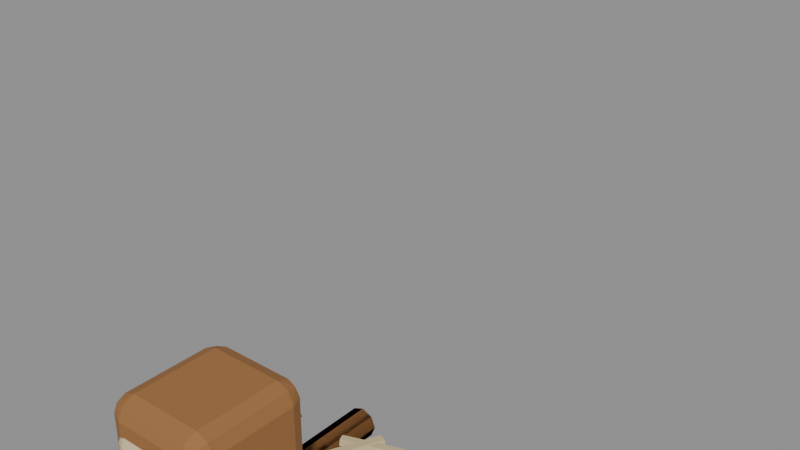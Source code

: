 # Source: deer.blend  (saved by Blender 4.5.92; exported with 4.5.12 LTS)
import bpy
from mathutils import Matrix  # noqa: F401  (used for matrix-valued properties, if any)

bpy.ops.wm.read_factory_settings(use_empty=True)
scene = bpy.context.scene
scene.name = 'Scene'

# ---- materials (node trees are filled in below, after node groups)
mat_m_9a6b3e = bpy.data.materials.new('m_9a6b3e')
mat_m_d8c09a = bpy.data.materials.new('m_d8c09a')
mat_m_141014 = bpy.data.materials.new('m_141014')
mat_m_c8b48a = bpy.data.materials.new('m_c8b48a')

# ---- material node trees
mat_m_9a6b3e.use_nodes = True; mat_m_9a6b3e.node_tree.nodes.clear()
_N = mat_m_9a6b3e.node_tree.nodes; _L = mat_m_9a6b3e.node_tree.links
n0 = _N.new('ShaderNodeBsdfPrincipled'); n0.name = 'Principled BSDF'; n0.location = (-200, 100)
n0.inputs[0].default_value = (0.3297, 0.148, 0.04455, 1.0)
n0.inputs[2].default_value = 0.75
n1 = _N.new('ShaderNodeOutputMaterial'); n1.name = 'Material Output'; n1.location = (200, 100)
_L.new(n0.outputs[0], n1.inputs[0])
n1.is_active_output = True
mat_m_d8c09a.use_nodes = True; mat_m_d8c09a.node_tree.nodes.clear()
_N = mat_m_d8c09a.node_tree.nodes; _L = mat_m_d8c09a.node_tree.links
n0 = _N.new('ShaderNodeBsdfPrincipled'); n0.name = 'Principled BSDF'; n0.location = (-200, 100)
n0.inputs[0].default_value = (0.6941, 0.5356, 0.3297, 1.0)
n0.inputs[2].default_value = 0.75
n1 = _N.new('ShaderNodeOutputMaterial'); n1.name = 'Material Output'; n1.location = (200, 100)
_L.new(n0.outputs[0], n1.inputs[0])
n1.is_active_output = True
mat_m_141014.use_nodes = True; mat_m_141014.node_tree.nodes.clear()
_N = mat_m_141014.node_tree.nodes; _L = mat_m_141014.node_tree.links
n0 = _N.new('ShaderNodeBsdfPrincipled'); n0.name = 'Principled BSDF'; n0.location = (-200, 100)
n0.inputs[0].default_value = (0.003697, 0.002263, 0.003697, 1.0)
n0.inputs[2].default_value = 0.75
n1 = _N.new('ShaderNodeOutputMaterial'); n1.name = 'Material Output'; n1.location = (200, 100)
_L.new(n0.outputs[0], n1.inputs[0])
n1.is_active_output = True
mat_m_c8b48a.use_nodes = True; mat_m_c8b48a.node_tree.nodes.clear()
_N = mat_m_c8b48a.node_tree.nodes; _L = mat_m_c8b48a.node_tree.links
n0 = _N.new('ShaderNodeBsdfPrincipled'); n0.name = 'Principled BSDF'; n0.location = (-200, 100)
n0.inputs[0].default_value = (0.586, 0.4647, 0.259, 1.0)
n0.inputs[2].default_value = 0.75
n1 = _N.new('ShaderNodeOutputMaterial'); n1.name = 'Material Output'; n1.location = (200, 100)
_L.new(n0.outputs[0], n1.inputs[0])
n1.is_active_output = True

# ---- meshes
me_cube = bpy.data.meshes.new('Cube')
me_cube.from_pydata([(-0.25, -0.65, -0.275), (-0.25, -0.65, 0.275), (-0.25, 0.65, -0.275), (-0.25, 0.65, 0.275), (0.25, -0.65, -0.275), (0.25, -0.65, 0.275), (0.25, 0.65, -0.275), (0.25, 0.65, 0.275)], [], [(0, 1, 3, 2), (2, 3, 7, 6), (6, 7, 5, 4), (4, 5, 1, 0), (2, 6, 4, 0), (7, 3, 1, 5)])
_uv = me_cube.uv_layers.new(name='UVMap')
_uv.uv.foreach_set('vector', [0.375, 0.0, 0.625, 0.0, 0.625, 0.25, 0.375, 0.25, 0.375, 0.25, 0.625, 0.25, 0.625, 0.5, 0.375, 0.5, 0.375, 0.5, 0.625, 0.5, 0.625, 0.75, 0.375, 0.75, 0.375, 0.75, 0.625, 0.75, 0.625, 1.0, 0.375, 1.0, 0.125, 0.5, 0.375, 0.5, 0.375, 0.75, 0.125, 0.75, 0.625, 0.5, 0.875, 0.5, 0.875, 0.75, 0.625, 0.75])
me_cube.materials.append(mat_m_9a6b3e)
me_cube.update()
me_cube_001 = bpy.data.meshes.new('Cube.001')
me_cube_001.from_pydata([(-0.2, -0.52, -0.0825), (-0.2, -0.52, 0.0825), (-0.2, 0.52, -0.0825), (-0.2, 0.52, 0.0825), (0.2, -0.52, -0.0825), (0.2, -0.52, 0.0825), (0.2, 0.52, -0.0825), (0.2, 0.52, 0.0825)], [], [(0, 1, 3, 2), (2, 3, 7, 6), (6, 7, 5, 4), (4, 5, 1, 0), (2, 6, 4, 0), (7, 3, 1, 5)])
_uv = me_cube_001.uv_layers.new(name='UVMap')
_uv.uv.foreach_set('vector', [0.375, 0.0, 0.625, 0.0, 0.625, 0.25, 0.375, 0.25, 0.375, 0.25, 0.625, 0.25, 0.625, 0.5, 0.375, 0.5, 0.375, 0.5, 0.625, 0.5, 0.625, 0.75, 0.375, 0.75, 0.375, 0.75, 0.625, 0.75, 0.625, 1.0, 0.375, 1.0, 0.125, 0.5, 0.375, 0.5, 0.375, 0.75, 0.125, 0.75, 0.625, 0.5, 0.875, 0.5, 0.875, 0.75, 0.625, 0.75])
me_cube_001.materials.append(mat_m_d8c09a)
me_cube_001.update()
me_cube_002 = bpy.data.meshes.new('Cube.002')
me_cube_002.from_pydata([(-0.19, -0.25, -0.19), (-0.19, -0.25, 0.19), (-0.19, 0.25, -0.19), (-0.19, 0.25, 0.19), (0.19, -0.25, -0.19), (0.19, -0.25, 0.19), (0.19, 0.25, -0.19), (0.19, 0.25, 0.19)], [], [(0, 1, 3, 2), (2, 3, 7, 6), (6, 7, 5, 4), (4, 5, 1, 0), (2, 6, 4, 0), (7, 3, 1, 5)])
_uv = me_cube_002.uv_layers.new(name='UVMap')
_uv.uv.foreach_set('vector', [0.375, 0.0, 0.625, 0.0, 0.625, 0.25, 0.375, 0.25, 0.375, 0.25, 0.625, 0.25, 0.625, 0.5, 0.375, 0.5, 0.375, 0.5, 0.625, 0.5, 0.625, 0.75, 0.375, 0.75, 0.375, 0.75, 0.625, 0.75, 0.625, 1.0, 0.375, 1.0, 0.125, 0.5, 0.375, 0.5, 0.375, 0.75, 0.125, 0.75, 0.625, 0.5, 0.875, 0.5, 0.875, 0.75, 0.625, 0.75])
me_cube_002.materials.append(mat_m_9a6b3e)
me_cube_002.update()
me_cube_003 = bpy.data.meshes.new('Cube.003')
me_cube_003.from_pydata([(-0.1, -0.11, -0.1), (-0.1, -0.11, 0.1), (-0.1, 0.11, -0.1), (-0.1, 0.11, 0.1), (0.1, -0.11, -0.1), (0.1, -0.11, 0.1), (0.1, 0.11, -0.1), (0.1, 0.11, 0.1)], [], [(0, 1, 3, 2), (2, 3, 7, 6), (6, 7, 5, 4), (4, 5, 1, 0), (2, 6, 4, 0), (7, 3, 1, 5)])
_uv = me_cube_003.uv_layers.new(name='UVMap')
_uv.uv.foreach_set('vector', [0.375, 0.0, 0.625, 0.0, 0.625, 0.25, 0.375, 0.25, 0.375, 0.25, 0.625, 0.25, 0.625, 0.5, 0.375, 0.5, 0.375, 0.5, 0.625, 0.5, 0.625, 0.75, 0.375, 0.75, 0.375, 0.75, 0.625, 0.75, 0.625, 1.0, 0.375, 1.0, 0.125, 0.5, 0.375, 0.5, 0.375, 0.75, 0.125, 0.75, 0.625, 0.5, 0.875, 0.5, 0.875, 0.75, 0.625, 0.75])
me_cube_003.materials.append(mat_m_d8c09a)
me_cube_003.update()
me_icosphere = bpy.data.meshes.new('Icosphere')
me_icosphere.from_pydata([(0.0, 0.0, -0.06), (0.04342, -0.03154, -0.02683), (-0.01658, -0.05104, -0.02683), (-0.05367, 0.0, -0.02683), (-0.01658, 0.05104, -0.02683), (0.04342, 0.03154, -0.02683), (0.01658, -0.05104, 0.02683), (-0.04342, -0.03154, 0.02683), (-0.04342, 0.03154, 0.02683), (0.01658, 0.05104, 0.02683), (0.05367, 0.0, 0.02683), (0.0, 0.0, 0.06)], [], [(0, 1, 2), (1, 0, 5), (0, 2, 3), (0, 3, 4), (0, 4, 5), (1, 5, 10), (2, 1, 6), (3, 2, 7), (4, 3, 8), (5, 4, 9), (1, 10, 6), (2, 6, 7), (3, 7, 8), (4, 8, 9), (5, 9, 10), (6, 10, 11), (7, 6, 11), (8, 7, 11), (9, 8, 11), (10, 9, 11)])
_uv = me_icosphere.uv_layers.new(name='UVMap')
_uv.uv.foreach_set('vector', [0.1818, 0.0, 0.2727, 0.1575, 0.09091, 0.1575, 0.2727, 0.1575, 0.3636, 0.0, 0.4545, 0.1575, 0.9091, 0.0, 1.0, 0.1575, 0.8182, 0.1575, 0.7273, 0.0, 0.8182, 0.1575, 0.6364, 0.1575, 0.5455, 0.0, 0.6364, 0.1575, 0.4545, 0.1575, 0.2727, 0.1575, 0.4545, 0.1575, 0.3636, 0.3149, 0.09091, 0.1575, 0.2727, 0.1575, 0.1818, 0.3149, 0.8182, 0.1575, 1.0, 0.1575, 0.9091, 0.3149, 0.6364, 0.1575, 0.8182, 0.1575, 0.7273, 0.3149, 0.4545, 0.1575, 0.6364, 0.1575, 0.5455, 0.3149, 0.2727, 0.1575, 0.3636, 0.3149, 0.1818, 0.3149, 0.09091, 0.1575, 0.1818, 0.3149, 0.0, 0.3149, 0.8182, 0.1575, 0.9091, 0.3149, 0.7273, 0.3149, 0.6364, 0.1575, 0.7273, 0.3149, 0.5455, 0.3149, 0.4545, 0.1575, 0.5455, 0.3149, 0.3636, 0.3149, 0.1818, 0.3149, 0.3636, 0.3149, 0.2727, 0.4724, 0.0, 0.3149, 0.1818, 0.3149, 0.09091, 0.4724, 0.7273, 0.3149, 0.9091, 0.3149, 0.8182, 0.4724, 0.5455, 0.3149, 0.7273, 0.3149, 0.6364, 0.4724, 0.3636, 0.3149, 0.5455, 0.3149, 0.4545, 0.4724])
me_icosphere.materials.append(mat_m_141014)
me_icosphere.update()
me_icosphere_001 = bpy.data.meshes.new('Icosphere.001')
me_icosphere_001.from_pydata([(0.0, 0.0, -0.06), (0.04342, -0.03154, -0.02683), (-0.01658, -0.05104, -0.02683), (-0.05367, 0.0, -0.02683), (-0.01658, 0.05104, -0.02683), (0.04342, 0.03154, -0.02683), (0.01658, -0.05104, 0.02683), (-0.04342, -0.03154, 0.02683), (-0.04342, 0.03154, 0.02683), (0.01658, 0.05104, 0.02683), (0.05367, 0.0, 0.02683), (0.0, 0.0, 0.06)], [], [(0, 1, 2), (1, 0, 5), (0, 2, 3), (0, 3, 4), (0, 4, 5), (1, 5, 10), (2, 1, 6), (3, 2, 7), (4, 3, 8), (5, 4, 9), (1, 10, 6), (2, 6, 7), (3, 7, 8), (4, 8, 9), (5, 9, 10), (6, 10, 11), (7, 6, 11), (8, 7, 11), (9, 8, 11), (10, 9, 11)])
_uv = me_icosphere_001.uv_layers.new(name='UVMap')
_uv.uv.foreach_set('vector', [0.1818, 0.0, 0.2727, 0.1575, 0.09091, 0.1575, 0.2727, 0.1575, 0.3636, 0.0, 0.4545, 0.1575, 0.9091, 0.0, 1.0, 0.1575, 0.8182, 0.1575, 0.7273, 0.0, 0.8182, 0.1575, 0.6364, 0.1575, 0.5455, 0.0, 0.6364, 0.1575, 0.4545, 0.1575, 0.2727, 0.1575, 0.4545, 0.1575, 0.3636, 0.3149, 0.09091, 0.1575, 0.2727, 0.1575, 0.1818, 0.3149, 0.8182, 0.1575, 1.0, 0.1575, 0.9091, 0.3149, 0.6364, 0.1575, 0.8182, 0.1575, 0.7273, 0.3149, 0.4545, 0.1575, 0.6364, 0.1575, 0.5455, 0.3149, 0.2727, 0.1575, 0.3636, 0.3149, 0.1818, 0.3149, 0.09091, 0.1575, 0.1818, 0.3149, 0.0, 0.3149, 0.8182, 0.1575, 0.9091, 0.3149, 0.7273, 0.3149, 0.6364, 0.1575, 0.7273, 0.3149, 0.5455, 0.3149, 0.4545, 0.1575, 0.5455, 0.3149, 0.3636, 0.3149, 0.1818, 0.3149, 0.3636, 0.3149, 0.2727, 0.4724, 0.0, 0.3149, 0.1818, 0.3149, 0.09091, 0.4724, 0.7273, 0.3149, 0.9091, 0.3149, 0.8182, 0.4724, 0.5455, 0.3149, 0.7273, 0.3149, 0.6364, 0.4724, 0.3636, 0.3149, 0.5455, 0.3149, 0.4545, 0.4724])
me_icosphere_001.materials.append(mat_m_141014)
me_icosphere_001.update()
me_cube_004 = bpy.data.meshes.new('Cube.004')
me_cube_004.from_pydata([(-0.05, -0.025, -0.11), (-0.05, -0.025, 0.11), (-0.05, 0.025, -0.11), (-0.05, 0.025, 0.11), (0.05, -0.025, -0.11), (0.05, -0.025, 0.11), (0.05, 0.025, -0.11), (0.05, 0.025, 0.11)], [], [(0, 1, 3, 2), (2, 3, 7, 6), (6, 7, 5, 4), (4, 5, 1, 0), (2, 6, 4, 0), (7, 3, 1, 5)])
_uv = me_cube_004.uv_layers.new(name='UVMap')
_uv.uv.foreach_set('vector', [0.375, 0.0, 0.625, 0.0, 0.625, 0.25, 0.375, 0.25, 0.375, 0.25, 0.625, 0.25, 0.625, 0.5, 0.375, 0.5, 0.375, 0.5, 0.625, 0.5, 0.625, 0.75, 0.375, 0.75, 0.375, 0.75, 0.625, 0.75, 0.625, 1.0, 0.375, 1.0, 0.125, 0.5, 0.375, 0.5, 0.375, 0.75, 0.125, 0.75, 0.625, 0.5, 0.875, 0.5, 0.875, 0.75, 0.625, 0.75])
me_cube_004.materials.append(mat_m_9a6b3e)
me_cube_004.update()
me_cube_005 = bpy.data.meshes.new('Cube.005')
me_cube_005.from_pydata([(-0.05, -0.025, -0.11), (-0.05, -0.025, 0.11), (-0.05, 0.025, -0.11), (-0.05, 0.025, 0.11), (0.05, -0.025, -0.11), (0.05, -0.025, 0.11), (0.05, 0.025, -0.11), (0.05, 0.025, 0.11)], [], [(0, 1, 3, 2), (2, 3, 7, 6), (6, 7, 5, 4), (4, 5, 1, 0), (2, 6, 4, 0), (7, 3, 1, 5)])
_uv = me_cube_005.uv_layers.new(name='UVMap')
_uv.uv.foreach_set('vector', [0.375, 0.0, 0.625, 0.0, 0.625, 0.25, 0.375, 0.25, 0.375, 0.25, 0.625, 0.25, 0.625, 0.5, 0.375, 0.5, 0.375, 0.5, 0.625, 0.5, 0.625, 0.75, 0.375, 0.75, 0.375, 0.75, 0.625, 0.75, 0.625, 1.0, 0.375, 1.0, 0.125, 0.5, 0.375, 0.5, 0.375, 0.75, 0.125, 0.75, 0.625, 0.5, 0.875, 0.5, 0.875, 0.75, 0.625, 0.75])
me_cube_005.materials.append(mat_m_9a6b3e)
me_cube_005.update()
me_cylinder = bpy.data.meshes.new('Cylinder')
me_cylinder.from_pydata([(0.0, 0.03, -0.25), (0.0, 0.03, 0.25), (0.02853, 0.009271, -0.25), (0.02853, 0.009271, 0.25), (0.01763, -0.02427, -0.25), (0.01763, -0.02427, 0.25), (-0.01763, -0.02427, -0.25), (-0.01763, -0.02427, 0.25), (-0.02853, 0.009271, -0.25), (-0.02853, 0.009271, 0.25)], [], [(0, 1, 3, 2), (2, 3, 5, 4), (4, 5, 7, 6), (3, 1, 9, 7, 5), (6, 7, 9, 8), (8, 9, 1, 0), (0, 2, 4, 6, 8)])
_uv = me_cylinder.uv_layers.new(name='UVMap')
_uv.uv.foreach_set('vector', [1.0, 0.5, 1.0, 1.0, 0.8, 1.0, 0.8, 0.5, 0.8, 0.5, 0.8, 1.0, 0.6, 1.0, 0.6, 0.5, 0.6, 0.5, 0.6, 1.0, 0.4, 1.0, 0.4, 0.5, 0.4783, 0.3242, 0.25, 0.49, 0.02175, 0.3242, 0.1089, 0.05584, 0.3911, 0.05584, 0.4, 0.5, 0.4, 1.0, 0.2, 1.0, 0.2, 0.5, 0.2, 0.5, 0.2, 1.0, 2.98e-08, 1.0, 2.98e-08, 0.5, 0.75, 0.49, 0.9783, 0.3242, 0.8911, 0.05584, 0.6089, 0.05584, 0.5217, 0.3242])
me_cylinder.materials.append(mat_m_c8b48a)
me_cylinder.update()
me_cylinder_001 = bpy.data.meshes.new('Cylinder.001')
me_cylinder_001.from_pydata([(0.0, 0.025, -0.14), (0.0, 0.025, 0.14), (0.02378, 0.007725, -0.14), (0.02378, 0.007725, 0.14), (0.01469, -0.02023, -0.14), (0.01469, -0.02023, 0.14), (-0.01469, -0.02023, -0.14), (-0.01469, -0.02023, 0.14), (-0.02378, 0.007725, -0.14), (-0.02378, 0.007725, 0.14)], [], [(0, 1, 3, 2), (2, 3, 5, 4), (4, 5, 7, 6), (3, 1, 9, 7, 5), (6, 7, 9, 8), (8, 9, 1, 0), (0, 2, 4, 6, 8)])
_uv = me_cylinder_001.uv_layers.new(name='UVMap')
_uv.uv.foreach_set('vector', [1.0, 0.5, 1.0, 1.0, 0.8, 1.0, 0.8, 0.5, 0.8, 0.5, 0.8, 1.0, 0.6, 1.0, 0.6, 0.5, 0.6, 0.5, 0.6, 1.0, 0.4, 1.0, 0.4, 0.5, 0.4783, 0.3242, 0.25, 0.49, 0.02175, 0.3242, 0.1089, 0.05584, 0.3911, 0.05584, 0.4, 0.5, 0.4, 1.0, 0.2, 1.0, 0.2, 0.5, 0.2, 0.5, 0.2, 1.0, 2.98e-08, 1.0, 2.98e-08, 0.5, 0.75, 0.49, 0.9783, 0.3242, 0.8911, 0.05584, 0.6089, 0.05584, 0.5217, 0.3242])
me_cylinder_001.materials.append(mat_m_c8b48a)
me_cylinder_001.update()
me_cylinder_002 = bpy.data.meshes.new('Cylinder.002')
me_cylinder_002.from_pydata([(0.0, 0.03, -0.25), (0.0, 0.03, 0.25), (0.02853, 0.009271, -0.25), (0.02853, 0.009271, 0.25), (0.01763, -0.02427, -0.25), (0.01763, -0.02427, 0.25), (-0.01763, -0.02427, -0.25), (-0.01763, -0.02427, 0.25), (-0.02853, 0.009271, -0.25), (-0.02853, 0.009271, 0.25)], [], [(0, 1, 3, 2), (2, 3, 5, 4), (4, 5, 7, 6), (3, 1, 9, 7, 5), (6, 7, 9, 8), (8, 9, 1, 0), (0, 2, 4, 6, 8)])
_uv = me_cylinder_002.uv_layers.new(name='UVMap')
_uv.uv.foreach_set('vector', [1.0, 0.5, 1.0, 1.0, 0.8, 1.0, 0.8, 0.5, 0.8, 0.5, 0.8, 1.0, 0.6, 1.0, 0.6, 0.5, 0.6, 0.5, 0.6, 1.0, 0.4, 1.0, 0.4, 0.5, 0.4783, 0.3242, 0.25, 0.49, 0.02175, 0.3242, 0.1089, 0.05584, 0.3911, 0.05584, 0.4, 0.5, 0.4, 1.0, 0.2, 1.0, 0.2, 0.5, 0.2, 0.5, 0.2, 1.0, 2.98e-08, 1.0, 2.98e-08, 0.5, 0.75, 0.49, 0.9783, 0.3242, 0.8911, 0.05584, 0.6089, 0.05584, 0.5217, 0.3242])
me_cylinder_002.materials.append(mat_m_c8b48a)
me_cylinder_002.update()
me_cylinder_003 = bpy.data.meshes.new('Cylinder.003')
me_cylinder_003.from_pydata([(0.0, 0.025, -0.14), (0.0, 0.025, 0.14), (0.02378, 0.007725, -0.14), (0.02378, 0.007725, 0.14), (0.01469, -0.02023, -0.14), (0.01469, -0.02023, 0.14), (-0.01469, -0.02023, -0.14), (-0.01469, -0.02023, 0.14), (-0.02378, 0.007725, -0.14), (-0.02378, 0.007725, 0.14)], [], [(0, 1, 3, 2), (2, 3, 5, 4), (4, 5, 7, 6), (3, 1, 9, 7, 5), (6, 7, 9, 8), (8, 9, 1, 0), (0, 2, 4, 6, 8)])
_uv = me_cylinder_003.uv_layers.new(name='UVMap')
_uv.uv.foreach_set('vector', [1.0, 0.5, 1.0, 1.0, 0.8, 1.0, 0.8, 0.5, 0.8, 0.5, 0.8, 1.0, 0.6, 1.0, 0.6, 0.5, 0.6, 0.5, 0.6, 1.0, 0.4, 1.0, 0.4, 0.5, 0.4783, 0.3242, 0.25, 0.49, 0.02175, 0.3242, 0.1089, 0.05584, 0.3911, 0.05584, 0.4, 0.5, 0.4, 1.0, 0.2, 1.0, 0.2, 0.5, 0.2, 0.5, 0.2, 1.0, 2.98e-08, 1.0, 2.98e-08, 0.5, 0.75, 0.49, 0.9783, 0.3242, 0.8911, 0.05584, 0.6089, 0.05584, 0.5217, 0.3242])
me_cylinder_003.materials.append(mat_m_c8b48a)
me_cylinder_003.update()
me_cylinder_004 = bpy.data.meshes.new('Cylinder.004')
me_cylinder_004.from_pydata([(0.0, 0.07, -0.375), (0.0, 0.07, 0.375), (0.0495, 0.0495, -0.375), (0.0495, 0.0495, 0.375), (0.07, 0.0, -0.375), (0.07, 0.0, 0.375), (0.0495, -0.0495, -0.375), (0.0495, -0.0495, 0.375), (0.0, -0.07, -0.375), (0.0, -0.07, 0.375), (-0.0495, -0.0495, -0.375), (-0.0495, -0.0495, 0.375), (-0.07, 0.0, -0.375), (-0.07, 0.0, 0.375), (-0.0495, 0.0495, -0.375), (-0.0495, 0.0495, 0.375)], [], [(0, 1, 3, 2), (2, 3, 5, 4), (4, 5, 7, 6), (6, 7, 9, 8), (8, 9, 11, 10), (10, 11, 13, 12), (3, 1, 15, 13, 11, 9, 7, 5), (12, 13, 15, 14), (14, 15, 1, 0), (0, 2, 4, 6, 8, 10, 12, 14)])
_uv = me_cylinder_004.uv_layers.new(name='UVMap')
_uv.uv.foreach_set('vector', [1.0, 0.5, 1.0, 1.0, 0.875, 1.0, 0.875, 0.5, 0.875, 0.5, 0.875, 1.0, 0.75, 1.0, 0.75, 0.5, 0.75, 0.5, 0.75, 1.0, 0.625, 1.0, 0.625, 0.5, 0.625, 0.5, 0.625, 1.0, 0.5, 1.0, 0.5, 0.5, 0.5, 0.5, 0.5, 1.0, 0.375, 1.0, 0.375, 0.5, 0.375, 0.5, 0.375, 1.0, 0.25, 1.0, 0.25, 0.5, 0.4197, 0.4197, 0.25, 0.49, 0.08029, 0.4197, 0.01, 0.25, 0.08029, 0.08029, 0.25, 0.01, 0.4197, 0.08029, 0.49, 0.25, 0.25, 0.5, 0.25, 1.0, 0.125, 1.0, 0.125, 0.5, 0.125, 0.5, 0.125, 1.0, 0.0, 1.0, 0.0, 0.5, 0.75, 0.49, 0.9197, 0.4197, 0.99, 0.25, 0.9197, 0.08029, 0.75, 0.01, 0.5803, 0.08029, 0.51, 0.25, 0.5803, 0.4197])
me_cylinder_004.materials.append(mat_m_9a6b3e)
me_cylinder_004.update()
me_cylinder_005 = bpy.data.meshes.new('Cylinder.005')
me_cylinder_005.from_pydata([(0.0, 0.07, -0.375), (0.0, 0.07, 0.375), (0.0495, 0.0495, -0.375), (0.0495, 0.0495, 0.375), (0.07, 0.0, -0.375), (0.07, 0.0, 0.375), (0.0495, -0.0495, -0.375), (0.0495, -0.0495, 0.375), (0.0, -0.07, -0.375), (0.0, -0.07, 0.375), (-0.0495, -0.0495, -0.375), (-0.0495, -0.0495, 0.375), (-0.07, 0.0, -0.375), (-0.07, 0.0, 0.375), (-0.0495, 0.0495, -0.375), (-0.0495, 0.0495, 0.375)], [], [(0, 1, 3, 2), (2, 3, 5, 4), (4, 5, 7, 6), (6, 7, 9, 8), (8, 9, 11, 10), (10, 11, 13, 12), (3, 1, 15, 13, 11, 9, 7, 5), (12, 13, 15, 14), (14, 15, 1, 0), (0, 2, 4, 6, 8, 10, 12, 14)])
_uv = me_cylinder_005.uv_layers.new(name='UVMap')
_uv.uv.foreach_set('vector', [1.0, 0.5, 1.0, 1.0, 0.875, 1.0, 0.875, 0.5, 0.875, 0.5, 0.875, 1.0, 0.75, 1.0, 0.75, 0.5, 0.75, 0.5, 0.75, 1.0, 0.625, 1.0, 0.625, 0.5, 0.625, 0.5, 0.625, 1.0, 0.5, 1.0, 0.5, 0.5, 0.5, 0.5, 0.5, 1.0, 0.375, 1.0, 0.375, 0.5, 0.375, 0.5, 0.375, 1.0, 0.25, 1.0, 0.25, 0.5, 0.4197, 0.4197, 0.25, 0.49, 0.08029, 0.4197, 0.01, 0.25, 0.08029, 0.08029, 0.25, 0.01, 0.4197, 0.08029, 0.49, 0.25, 0.25, 0.5, 0.25, 1.0, 0.125, 1.0, 0.125, 0.5, 0.125, 0.5, 0.125, 1.0, 0.0, 1.0, 0.0, 0.5, 0.75, 0.49, 0.9197, 0.4197, 0.99, 0.25, 0.9197, 0.08029, 0.75, 0.01, 0.5803, 0.08029, 0.51, 0.25, 0.5803, 0.4197])
me_cylinder_005.materials.append(mat_m_9a6b3e)
me_cylinder_005.update()
me_cylinder_006 = bpy.data.meshes.new('Cylinder.006')
me_cylinder_006.from_pydata([(0.0, 0.07, -0.375), (0.0, 0.07, 0.375), (0.0495, 0.0495, -0.375), (0.0495, 0.0495, 0.375), (0.07, 0.0, -0.375), (0.07, 0.0, 0.375), (0.0495, -0.0495, -0.375), (0.0495, -0.0495, 0.375), (0.0, -0.07, -0.375), (0.0, -0.07, 0.375), (-0.0495, -0.0495, -0.375), (-0.0495, -0.0495, 0.375), (-0.07, 0.0, -0.375), (-0.07, 0.0, 0.375), (-0.0495, 0.0495, -0.375), (-0.0495, 0.0495, 0.375)], [], [(0, 1, 3, 2), (2, 3, 5, 4), (4, 5, 7, 6), (6, 7, 9, 8), (8, 9, 11, 10), (10, 11, 13, 12), (3, 1, 15, 13, 11, 9, 7, 5), (12, 13, 15, 14), (14, 15, 1, 0), (0, 2, 4, 6, 8, 10, 12, 14)])
_uv = me_cylinder_006.uv_layers.new(name='UVMap')
_uv.uv.foreach_set('vector', [1.0, 0.5, 1.0, 1.0, 0.875, 1.0, 0.875, 0.5, 0.875, 0.5, 0.875, 1.0, 0.75, 1.0, 0.75, 0.5, 0.75, 0.5, 0.75, 1.0, 0.625, 1.0, 0.625, 0.5, 0.625, 0.5, 0.625, 1.0, 0.5, 1.0, 0.5, 0.5, 0.5, 0.5, 0.5, 1.0, 0.375, 1.0, 0.375, 0.5, 0.375, 0.5, 0.375, 1.0, 0.25, 1.0, 0.25, 0.5, 0.4197, 0.4197, 0.25, 0.49, 0.08029, 0.4197, 0.01, 0.25, 0.08029, 0.08029, 0.25, 0.01, 0.4197, 0.08029, 0.49, 0.25, 0.25, 0.5, 0.25, 1.0, 0.125, 1.0, 0.125, 0.5, 0.125, 0.5, 0.125, 1.0, 0.0, 1.0, 0.0, 0.5, 0.75, 0.49, 0.9197, 0.4197, 0.99, 0.25, 0.9197, 0.08029, 0.75, 0.01, 0.5803, 0.08029, 0.51, 0.25, 0.5803, 0.4197])
me_cylinder_006.materials.append(mat_m_9a6b3e)
me_cylinder_006.update()
me_cylinder_007 = bpy.data.meshes.new('Cylinder.007')
me_cylinder_007.from_pydata([(0.0, 0.07, -0.375), (0.0, 0.07, 0.375), (0.0495, 0.0495, -0.375), (0.0495, 0.0495, 0.375), (0.07, 0.0, -0.375), (0.07, 0.0, 0.375), (0.0495, -0.0495, -0.375), (0.0495, -0.0495, 0.375), (0.0, -0.07, -0.375), (0.0, -0.07, 0.375), (-0.0495, -0.0495, -0.375), (-0.0495, -0.0495, 0.375), (-0.07, 0.0, -0.375), (-0.07, 0.0, 0.375), (-0.0495, 0.0495, -0.375), (-0.0495, 0.0495, 0.375)], [], [(0, 1, 3, 2), (2, 3, 5, 4), (4, 5, 7, 6), (6, 7, 9, 8), (8, 9, 11, 10), (10, 11, 13, 12), (3, 1, 15, 13, 11, 9, 7, 5), (12, 13, 15, 14), (14, 15, 1, 0), (0, 2, 4, 6, 8, 10, 12, 14)])
_uv = me_cylinder_007.uv_layers.new(name='UVMap')
_uv.uv.foreach_set('vector', [1.0, 0.5, 1.0, 1.0, 0.875, 1.0, 0.875, 0.5, 0.875, 0.5, 0.875, 1.0, 0.75, 1.0, 0.75, 0.5, 0.75, 0.5, 0.75, 1.0, 0.625, 1.0, 0.625, 0.5, 0.625, 0.5, 0.625, 1.0, 0.5, 1.0, 0.5, 0.5, 0.5, 0.5, 0.5, 1.0, 0.375, 1.0, 0.375, 0.5, 0.375, 0.5, 0.375, 1.0, 0.25, 1.0, 0.25, 0.5, 0.4197, 0.4197, 0.25, 0.49, 0.08029, 0.4197, 0.01, 0.25, 0.08029, 0.08029, 0.25, 0.01, 0.4197, 0.08029, 0.49, 0.25, 0.25, 0.5, 0.25, 1.0, 0.125, 1.0, 0.125, 0.5, 0.125, 0.5, 0.125, 1.0, 0.0, 1.0, 0.0, 0.5, 0.75, 0.49, 0.9197, 0.4197, 0.99, 0.25, 0.9197, 0.08029, 0.75, 0.01, 0.5803, 0.08029, 0.51, 0.25, 0.5803, 0.4197])
me_cylinder_007.materials.append(mat_m_9a6b3e)
me_cylinder_007.update()
me_cylinder_008 = bpy.data.meshes.new('Cylinder.008')
me_cylinder_008.from_pydata([(0.0, 0.03, -0.09), (0.0, 0.03, 0.09), (0.02598, 0.015, -0.09), (0.02598, 0.015, 0.09), (0.02598, -0.015, -0.09), (0.02598, -0.015, 0.09), (0.0, -0.03, -0.09), (0.0, -0.03, 0.09), (-0.02598, -0.015, -0.09), (-0.02598, -0.015, 0.09), (-0.02598, 0.015, -0.09), (-0.02598, 0.015, 0.09)], [], [(0, 1, 3, 2), (2, 3, 5, 4), (4, 5, 7, 6), (6, 7, 9, 8), (3, 1, 11, 9, 7, 5), (8, 9, 11, 10), (10, 11, 1, 0), (0, 2, 4, 6, 8, 10)])
_uv = me_cylinder_008.uv_layers.new(name='UVMap')
_uv.uv.foreach_set('vector', [1.0, 0.5, 1.0, 1.0, 0.8333, 1.0, 0.8333, 0.5, 0.8333, 0.5, 0.8333, 1.0, 0.6667, 1.0, 0.6667, 0.5, 0.6667, 0.5, 0.6667, 1.0, 0.5, 1.0, 0.5, 0.5, 0.5, 0.5, 0.5, 1.0, 0.3333, 1.0, 0.3333, 0.5, 0.4578, 0.37, 0.25, 0.49, 0.04215, 0.37, 0.04215, 0.13, 0.25, 0.01, 0.4578, 0.13, 0.3333, 0.5, 0.3333, 1.0, 0.1667, 1.0, 0.1667, 0.5, 0.1667, 0.5, 0.1667, 1.0, -8.941e-08, 1.0, -8.941e-08, 0.5, 0.75, 0.49, 0.9578, 0.37, 0.9578, 0.13, 0.75, 0.01, 0.5422, 0.13, 0.5422, 0.37])
me_cylinder_008.materials.append(mat_m_9a6b3e)
me_cylinder_008.update()
arm_rig = bpy.data.armatures.new('Rig')  # bones are not reproduced

# ---- objects
ob_deer_body = bpy.data.objects.new('Deer_Body', me_cube)
ob_deer_belly = bpy.data.objects.new('Deer_Belly', me_cube_001)
ob_deer_head = bpy.data.objects.new('Deer_Head', me_cube_002)
ob_deer_snout = bpy.data.objects.new('Deer_Snout', me_cube_003)
ob_deer_eyel = bpy.data.objects.new('Deer_EyeL', me_icosphere)
ob_deer_eyer = bpy.data.objects.new('Deer_EyeR', me_icosphere_001)
ob_deer_earl = bpy.data.objects.new('Deer_EarL', me_cube_004)
ob_deer_earr = bpy.data.objects.new('Deer_EarR', me_cube_005)
ob_deer_antlerl = bpy.data.objects.new('Deer_AntlerL', me_cylinder)
ob_deer_tinel = bpy.data.objects.new('Deer_TineL', me_cylinder_001)
ob_deer_antlerr = bpy.data.objects.new('Deer_AntlerR', me_cylinder_002)
ob_deer_tiner = bpy.data.objects.new('Deer_TineR', me_cylinder_003)
ob_deer_legfl = bpy.data.objects.new('Deer_LegFL', me_cylinder_004)
ob_deer_legfr = bpy.data.objects.new('Deer_LegFR', me_cylinder_005)
ob_deer_legbl = bpy.data.objects.new('Deer_LegBL', me_cylinder_006)
ob_deer_legbr = bpy.data.objects.new('Deer_LegBR', me_cylinder_007)
ob_deer_tail = bpy.data.objects.new('Deer_Tail', me_cylinder_008)
ob_rig = bpy.data.objects.new('Rig', arm_rig)

# ---- transforms, parenting, visibility, modifiers, constraints
ob_deer_body.parent = ob_rig
ob_deer_body.matrix_parent_inverse = Matrix(((1.0, -0.0, 0.0, -0.0), (-0.0, 0.0, 1.0, -1.325), (0.0, -1.0, 0.0, -0.0), (0.0, 0.0, -0.0, 1.0)))
ob_deer_body.location = (0.0, 0.0, 1.025)
_m = ob_deer_body.modifiers.new('bevel', 'BEVEL')
_m.width = 0.08
_m.width_pct = 0.08
_m.segments = 2
_m.limit_method = 'NONE'
ob_deer_belly.parent = ob_rig
ob_deer_belly.matrix_parent_inverse = Matrix(((1.0, -0.0, 0.0, -0.0), (-0.0, 0.0, 1.0, -1.325), (0.0, -1.0, 0.0, -0.0), (0.0, 0.0, -0.0, 1.0)))
ob_deer_belly.location = (0.0, 0.0, 0.816)
_m = ob_deer_belly.modifiers.new('bevel', 'BEVEL')
_m.width = 0.05
_m.width_pct = 0.05
_m.segments = 2
_m.limit_method = 'NONE'
ob_deer_head.parent = ob_rig
ob_deer_head.matrix_parent_inverse = Matrix(((1.0, -0.0, 0.0, -0.0), (-0.0, 0.0, 1.0, -1.408), (-0.0, -1.0, 0.0, -0.65), (0.0, 0.0, -0.0, 1.0)))
ob_deer_head.location = (0.0, -0.825, 1.107)
_m = ob_deer_head.modifiers.new('bevel', 'BEVEL')
_m.width = 0.07
_m.width_pct = 0.07
_m.segments = 2
_m.limit_method = 'NONE'
ob_deer_snout.parent = ob_rig
ob_deer_snout.matrix_parent_inverse = Matrix(((1.0, -0.0, 0.0, -0.0), (-0.0, 0.0, 1.0, -1.408), (-0.0, -1.0, 0.0, -0.65), (0.0, 0.0, -0.0, 1.0)))
ob_deer_snout.location = (0.0, -1.163, 1.031)
_m = ob_deer_snout.modifiers.new('bevel', 'BEVEL')
_m.width = 0.04
_m.width_pct = 0.04
_m.segments = 2
_m.limit_method = 'NONE'
ob_deer_eyel.parent = ob_rig
ob_deer_eyel.matrix_parent_inverse = Matrix(((1.0, -0.0, 0.0, -0.0), (-0.0, 0.0, 1.0, -1.408), (-0.0, -1.0, 0.0, -0.65), (0.0, 0.0, -0.0, 1.0)))
ob_deer_eyel.location = (-0.1216, -1.0, 1.164)
ob_deer_eyer.parent = ob_rig
ob_deer_eyer.matrix_parent_inverse = Matrix(((1.0, -0.0, 0.0, -0.0), (-0.0, 0.0, 1.0, -1.408), (-0.0, -1.0, 0.0, -0.65), (0.0, 0.0, -0.0, 1.0)))
ob_deer_eyer.location = (0.1216, -1.0, 1.164)
ob_deer_earl.parent = ob_rig
ob_deer_earl.matrix_parent_inverse = Matrix(((1.0, -0.0, 0.0, -0.0), (-0.0, 0.0, 1.0, -1.408), (-0.0, -1.0, 0.0, -0.65), (0.0, 0.0, -0.0, 1.0)))
ob_deer_earl.location = (-0.133, -0.725, 1.316)
ob_deer_earl.rotation_euler = (0.0, -0.2618, 0.0)
_m = ob_deer_earl.modifiers.new('bevel', 'BEVEL')
_m.width = 0.02
_m.width_pct = 0.02
_m.segments = 2
_m.limit_method = 'NONE'
ob_deer_earr.parent = ob_rig
ob_deer_earr.matrix_parent_inverse = Matrix(((1.0, -0.0, 0.0, -0.0), (-0.0, 0.0, 1.0, -1.408), (-0.0, -1.0, 0.0, -0.65), (0.0, 0.0, -0.0, 1.0)))
ob_deer_earr.location = (0.133, -0.725, 1.316)
ob_deer_earr.rotation_euler = (0.0, 0.2618, 0.0)
_m = ob_deer_earr.modifiers.new('bevel', 'BEVEL')
_m.width = 0.02
_m.width_pct = 0.02
_m.segments = 2
_m.limit_method = 'NONE'
ob_deer_antlerl.parent = ob_rig
ob_deer_antlerl.matrix_parent_inverse = Matrix(((1.0, -0.0, 0.0, -0.0), (-0.0, 0.0, 1.0, -1.408), (-0.0, -1.0, 0.0, -0.65), (0.0, 0.0, -0.0, 1.0)))
ob_deer_antlerl.location = (-0.16, -0.775, 1.558)
ob_deer_antlerl.rotation_euler = (0.0, -0.4363, 0.0)
ob_deer_tinel.parent = ob_rig
ob_deer_tinel.matrix_parent_inverse = Matrix(((1.0, -0.0, 0.0, -0.0), (-0.0, 0.0, 1.0, -1.408), (-0.0, -1.0, 0.0, -0.65), (0.0, 0.0, -0.0, 1.0)))
ob_deer_tinel.location = (-0.26, -0.775, 1.727)
ob_deer_tinel.rotation_euler = (0.0, -1.222, 0.0)
ob_deer_antlerr.parent = ob_rig
ob_deer_antlerr.matrix_parent_inverse = Matrix(((1.0, -0.0, 0.0, -0.0), (-0.0, 0.0, 1.0, -1.408), (-0.0, -1.0, 0.0, -0.65), (0.0, 0.0, -0.0, 1.0)))
ob_deer_antlerr.location = (0.16, -0.775, 1.558)
ob_deer_antlerr.rotation_euler = (0.0, 0.4363, 0.0)
ob_deer_tiner.parent = ob_rig
ob_deer_tiner.matrix_parent_inverse = Matrix(((1.0, -0.0, 0.0, -0.0), (-0.0, 0.0, 1.0, -1.408), (-0.0, -1.0, 0.0, -0.65), (0.0, 0.0, -0.0, 1.0)))
ob_deer_tiner.location = (0.26, -0.775, 1.727)
ob_deer_tiner.rotation_euler = (0.0, 1.222, 0.0)
ob_deer_legfl.parent = ob_rig
ob_deer_legfl.matrix_parent_inverse = Matrix(((1.0, 8.742e-08, 0.0, 0.173), (-0.0, 0.0, -1.0, 0.55), (-8.742e-08, 1.0, 0.0, 0.538), (-0.0, -0.0, -0.0, 1.0)))
ob_deer_legfl.location = (-0.173, -0.538, 0.375)
ob_deer_legfr.parent = ob_rig
ob_deer_legfr.matrix_parent_inverse = Matrix(((1.0, 8.742e-08, 0.0, -0.173), (-0.0, 0.0, -1.0, 0.55), (-8.742e-08, 1.0, 0.0, 0.538), (-0.0, -0.0, -0.0, 1.0)))
ob_deer_legfr.location = (0.173, -0.538, 0.375)
ob_deer_legbl.parent = ob_rig
ob_deer_legbl.matrix_parent_inverse = Matrix(((1.0, 8.742e-08, 0.0, 0.173), (-0.0, 0.0, -1.0, 0.55), (-8.742e-08, 1.0, 0.0, -0.538), (-0.0, -0.0, -0.0, 1.0)))
ob_deer_legbl.location = (-0.173, 0.538, 0.375)
ob_deer_legbr.parent = ob_rig
ob_deer_legbr.matrix_parent_inverse = Matrix(((1.0, 8.742e-08, 0.0, -0.173), (-0.0, 0.0, -1.0, 0.55), (-8.742e-08, 1.0, 0.0, -0.538), (-0.0, -0.0, -0.0, 1.0)))
ob_deer_legbr.location = (0.173, 0.538, 0.375)
ob_deer_tail.parent = ob_rig
ob_deer_tail.matrix_parent_inverse = Matrix(((1.0, -0.0, 0.0, -0.0), (-0.0, 1.0, -0.0, -0.95), (0.0, -0.0, 1.0, -1.125), (-0.0, 0.0, -0.0, 1.0)))
ob_deer_tail.location = (0.0, 0.73, 1.125)
ob_deer_tail.rotation_euler = (1.047, 0.0, 0.0)
ob_rig.location = (0.0, 0.0, 0.0)

# ---- collection membership
scene.collection.objects.link(ob_deer_body)
scene.collection.objects.link(ob_deer_belly)
scene.collection.objects.link(ob_deer_head)
scene.collection.objects.link(ob_deer_snout)
scene.collection.objects.link(ob_deer_eyel)
scene.collection.objects.link(ob_deer_eyer)
scene.collection.objects.link(ob_deer_earl)
scene.collection.objects.link(ob_deer_earr)
scene.collection.objects.link(ob_deer_antlerl)
scene.collection.objects.link(ob_deer_tinel)
scene.collection.objects.link(ob_deer_antlerr)
scene.collection.objects.link(ob_deer_tiner)
scene.collection.objects.link(ob_deer_legfl)
scene.collection.objects.link(ob_deer_legfr)
scene.collection.objects.link(ob_deer_legbl)
scene.collection.objects.link(ob_deer_legbr)
scene.collection.objects.link(ob_deer_tail)
scene.collection.objects.link(ob_rig)

# ---- scene / render settings (as saved in the file)
scene.frame_start = 1; scene.frame_end = 250; scene.frame_set(1)
scene.render.engine = 'BLENDER_EEVEE_NEXT'
bpy.context.view_layer.update()

# ---- added for rendering (the .blend has no active camera and no usable light): camera, sun + grey world if the file has none
cam_auto = bpy.data.cameras.new('AutoCamera')
cam_auto.lens = 50.0
cam_auto.sensor_width = 36.0
cam_auto.clip_end = 1000.0
ob_auto_camera = bpy.data.objects.new('AutoCamera', cam_auto)
scene.collection.objects.link(ob_auto_camera)
ob_auto_camera.location = (2.68589, -2.41676, 3.02907)
ob_auto_camera.rotation_euler = (1.09748, -7.21219e-08, 0.694738)
scene.camera = ob_auto_camera
light_auto_sun = bpy.data.lights.new('AutoSun', 'SUN')
light_auto_sun.energy = 3.0
light_auto_sun.angle = 0.0523599
ob_auto_sun = bpy.data.objects.new('AutoSun', light_auto_sun)
scene.collection.objects.link(ob_auto_sun)
ob_auto_sun.rotation_euler = (0.872665, 0.174533, 0.523599)
if scene.world is None:
    world_auto = bpy.data.worlds.new('AutoWorld')
    world_auto.color = (0.3, 0.3, 0.3)
    scene.world = world_auto
bpy.context.view_layer.update()
